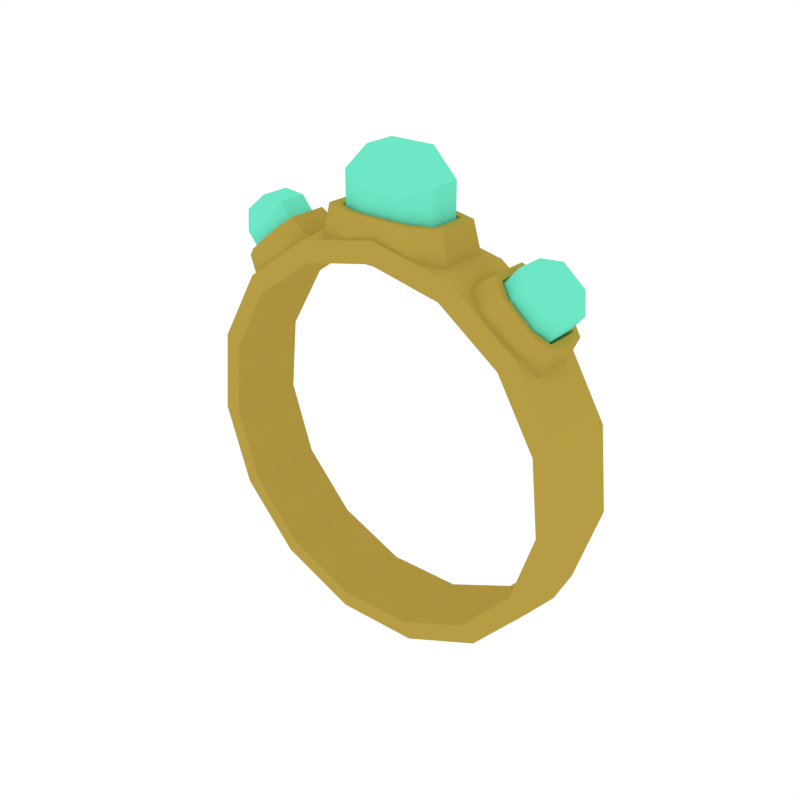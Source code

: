 # Source: Ring4.blend  (saved by Blender 2.79.0; exported with 4.5.12 LTS)
import bpy
from mathutils import Matrix  # noqa: F401  (used for matrix-valued properties, if any)

bpy.ops.wm.read_factory_settings(use_empty=True)
scene = bpy.context.scene
scene.name = 'Scene'

# ---- collections
col_collection_1 = bpy.data.collections.new('Collection 1'); scene.collection.children.link(col_collection_1)

# ---- materials (node trees are filled in below, after node groups)
mat_golden = bpy.data.materials.new('Golden')
mat_golden.alpha_threshold = 0.0
mat_golden.diffuse_color = (0.4672, 0.3365, 0.05892, 1.0)
mat_golden.roughness = 0.5
mat_cyan = bpy.data.materials.new('Cyan')
mat_cyan.alpha_threshold = 0.0
mat_cyan.diffuse_color = (0.1536, 0.8, 0.5667, 1.0)
mat_cyan.roughness = 0.5

# ---- material node trees

# ---- world
world_world = bpy.data.worlds.new('World'); scene.world = world_world
world_world.color = (1.0, 1.0, 1.0)
world_world.use_sun_shadow = False
world_world.sun_shadow_jitter_overblur = 0.0
world_world.cycles.sampling_method = 'NONE'
world_world.cycles.sample_map_resolution = 256

# ---- meshes
me_torus_002 = bpy.data.meshes.new('Torus.002')
me_torus_002.from_pydata([(0.3318, 3.22e-09, -0.03424), (0.3244, 0.05926, -0.03347), (0.2915, 0.06399, -0.03008), (0.2915, -0.06399, -0.03008), (0.3244, -0.05926, -0.03347), (0.2892, 2.878e-09, -0.1659), (0.2827, 0.05926, -0.1623), (0.2539, 0.06399, -0.146), (0.2539, -0.06399, -0.146), (0.2827, -0.05926, -0.1623), (0.1966, -1.296e-08, -0.2689), (0.192, 0.05926, -0.2631), (0.1724, 0.06399, -0.2367), (0.1724, -0.06399, -0.2367), (0.192, -0.05926, -0.2631), (0.06994, 8.586e-10, -0.3254), (0.06814, 0.05926, -0.3184), (0.06091, 0.06399, -0.2864), (0.06091, -0.06399, -0.2864), (0.06814, -0.05926, -0.3184), (-0.06877, -4.684e-10, -0.3257), (-0.06758, 0.05926, -0.3186), (-0.06122, 0.06399, -0.2866), (-0.06122, -0.06399, -0.2866), (-0.06758, -0.05926, -0.3186), (-0.1956, -1.709e-09, -0.2696), (-0.1917, 0.05926, -0.2637), (-0.1729, 0.06399, -0.2373), (-0.1729, -0.06399, -0.2373), (-0.1917, -0.05926, -0.2637), (-0.2886, -1.766e-08, -0.1669), (-0.2826, 0.05926, -0.1633), (-0.2547, 0.06399, -0.1469), (-0.2547, -0.06399, -0.1469), (-0.2826, -0.05926, -0.1633), (-0.3316, -3.127e-09, -0.03535), (-0.3248, 0.05926, -0.03456), (-0.2927, 0.06399, -0.03105), (-0.2927, -0.06399, -0.03105), (-0.3248, -0.05926, -0.03456), (-0.3174, -3.059e-09, 0.1023), (-0.3108, 0.05926, 0.1001), (-0.2801, 0.06399, 0.09014), (-0.2801, -0.06399, 0.09014), (-0.3108, -0.05926, 0.1001), (-0.2482, 1.255e-08, 0.2223), (-0.2432, 0.05926, 0.2175), (-0.2192, 0.06399, 0.1958), (-0.2192, -0.06399, 0.1958), (-0.2432, -0.05926, 0.2175), (-0.1361, -1.424e-09, 0.3038), (-0.1335, 0.05926, 0.2973), (-0.1205, 0.06399, 0.2675), (-0.1205, -0.06399, 0.2675), (-0.1335, -0.05926, 0.2973), (-0.0005192, -1.411e-10, 0.3328), (-0.0007977, 0.05926, 0.3257), (-0.001125, 0.06399, 0.2931), (-0.001125, -0.06399, 0.2931), (-0.0007977, -0.05926, 0.3257), (0.1352, 1.172e-09, 0.3043), (0.132, 0.05926, 0.2977), (0.1184, 0.06399, 0.2679), (0.1184, -0.06399, 0.2679), (0.132, -0.05926, 0.2977), (0.2476, 1.729e-08, 0.2231), (0.2419, 0.05926, 0.2183), (0.2173, 0.06399, 0.1965), (0.2173, -0.06399, 0.1965), (0.2419, -0.05926, 0.2183), (0.3171, 3.011e-09, 0.1034), (0.31, 0.05926, 0.1012), (0.2785, 0.06399, 0.09107), (0.2785, -0.06399, 0.09107), (0.31, -0.05926, 0.1012), (0.03876, 0.0397, 0.3398), (0.0767, 0.02686, 0.3398), (0.03876, 0.0397, 0.3888), (0.03639, 0.0268, 0.4462), (0.0767, 0.02686, 0.4052), (0.0767, -0.02574, 0.3398), (0.03876, -0.03859, 0.3398), (0.03639, -0.02568, 0.4462), (0.03876, -0.03859, 0.3888), (0.0767, -0.02574, 0.4052), (-0.07714, 0.02686, 0.3398), (-0.03921, 0.0397, 0.3398), (-0.03684, 0.0268, 0.4462), (-0.03921, 0.0397, 0.3888), (-0.07714, 0.02686, 0.4052), (-0.03921, -0.03859, 0.3398), (-0.07714, -0.02574, 0.3398), (-0.03684, -0.02568, 0.4462), (-0.07714, -0.02574, 0.4052), (-0.03921, -0.03859, 0.3888), (0.05092, 0.05191, 0.354), (0.1007, 0.03506, 0.354), (0.1007, -0.03395, 0.354), (0.05092, -0.0508, 0.354), (-0.1011, 0.03506, 0.354), (-0.05137, 0.05191, 0.354), (-0.05137, -0.0508, 0.354), (-0.1011, -0.03395, 0.354), (0.05859, 0.05962, 0.2888), (0.1158, 0.04024, 0.2888), (0.1158, -0.03912, 0.2888), (0.05859, -0.0585, 0.2888), (-0.1163, 0.04024, 0.2888), (-0.05904, 0.05962, 0.2888), (-0.05904, -0.0585, 0.2888), (-0.1163, -0.03912, 0.2888), (0.04247, -0.04231, 0.354), (-0.04292, -0.04231, 0.354), (-0.08446, -0.02824, 0.354), (-0.08446, 0.02936, 0.354), (-0.04292, 0.04343, 0.354), (0.08402, -0.02824, 0.354), (0.04247, 0.04343, 0.354), (0.08402, 0.02936, 0.354), (-0.2032, 0.03619, 0.2842), (-0.185, 0.02458, 0.2995), (-0.2229, 0.03619, 0.3078), (-0.2472, 0.02452, 0.3344), (-0.2114, 0.02458, 0.3309), (-0.185, -0.02297, 0.2995), (-0.2032, -0.03458, 0.2842), (-0.2472, -0.02292, 0.3344), (-0.2229, -0.03458, 0.3078), (-0.2114, -0.02297, 0.3309), (-0.2588, 0.02458, 0.2376), (-0.2406, 0.03619, 0.2529), (-0.2823, 0.02452, 0.3049), (-0.2603, 0.03619, 0.2764), (-0.2851, 0.02458, 0.269), (-0.2406, -0.03458, 0.2529), (-0.2588, -0.02297, 0.2376), (-0.2823, -0.02292, 0.3049), (-0.2851, -0.02297, 0.269), (-0.2603, -0.03458, 0.2764), (-0.2031, 0.04723, 0.2959), (-0.1792, 0.032, 0.3159), (-0.1792, -0.03039, 0.3159), (-0.2031, -0.04562, 0.2959), (-0.276, 0.032, 0.2347), (-0.2521, 0.04723, 0.2548), (-0.2521, -0.04562, 0.2548), (-0.276, -0.03039, 0.2347), (-0.1731, 0.0542, 0.2677), (-0.1457, 0.03667, 0.2907), (-0.1457, -0.03507, 0.2907), (-0.1731, -0.05259, 0.2677), (-0.2569, 0.03667, 0.1973), (-0.2295, 0.0542, 0.2204), (-0.2295, -0.05259, 0.2204), (-0.2569, -0.03507, 0.1973), (-0.2071, -0.03795, 0.2925), (-0.2481, -0.03795, 0.2582), (-0.268, -0.02523, 0.2415), (-0.268, 0.02684, 0.2415), (-0.2481, 0.03956, 0.2582), (-0.1872, -0.02523, 0.3092), (-0.2071, 0.03956, 0.2925), (-0.1872, 0.02684, 0.3092), (0.2446, 0.03619, 0.2495), (0.2628, 0.02458, 0.2342), (0.2644, 0.03619, 0.273), (0.2864, 0.02452, 0.3015), (0.2892, 0.02458, 0.2656), (0.2628, -0.02297, 0.2342), (0.2446, -0.03458, 0.2495), (0.2864, -0.02292, 0.3015), (0.2644, -0.03458, 0.273), (0.2892, -0.02297, 0.2656), (0.1891, 0.02458, 0.2961), (0.2072, 0.03619, 0.2808), (0.2513, 0.02452, 0.331), (0.227, 0.03619, 0.3044), (0.2154, 0.02458, 0.3275), (0.2072, -0.03458, 0.2808), (0.1891, -0.02297, 0.2961), (0.2513, -0.02292, 0.331), (0.2154, -0.02297, 0.3275), (0.227, -0.03458, 0.3044), (0.2562, 0.04723, 0.2514), (0.28, 0.032, 0.2313), (0.28, -0.03039, 0.2313), (0.2562, -0.04562, 0.2514), (0.1833, 0.032, 0.3125), (0.2071, 0.04723, 0.2925), (0.2071, -0.04562, 0.2925), (0.1833, -0.03039, 0.3125), (0.2336, 0.0542, 0.217), (0.261, 0.03667, 0.1939), (0.261, -0.03507, 0.1939), (0.2336, -0.05259, 0.217), (0.1497, 0.03667, 0.2873), (0.1772, 0.0542, 0.2643), (0.1772, -0.05259, 0.2643), (0.1497, -0.03507, 0.2873), (0.2521, -0.03795, 0.2548), (0.2112, -0.03795, 0.2891), (0.1913, -0.02523, 0.3058), (0.1913, 0.02684, 0.3058), (0.2112, 0.03956, 0.2891), (0.272, -0.02523, 0.2381), (0.2521, 0.03956, 0.2548), (0.272, 0.02684, 0.2381)], [], [(0, 5, 6, 1), (1, 6, 7, 2), (3, 8, 9, 4), (4, 9, 5, 0), (5, 10, 11, 6), (6, 11, 12, 7), (17, 18, 13, 12), (8, 13, 14, 9), (9, 14, 10, 5), (10, 15, 16, 11), (11, 16, 17, 12), (63, 58, 57, 62), (13, 18, 19, 14), (14, 19, 15, 10), (15, 20, 21, 16), (16, 21, 22, 17), (58, 53, 52, 57), (18, 23, 24, 19), (19, 24, 20, 15), (20, 25, 26, 21), (21, 26, 27, 22), (12, 13, 8, 7), (23, 28, 29, 24), (24, 29, 25, 20), (25, 30, 31, 26), (26, 31, 32, 27), (22, 23, 18, 17), (28, 33, 34, 29), (29, 34, 30, 25), (30, 35, 36, 31), (31, 36, 37, 32), (32, 33, 28, 27), (33, 38, 39, 34), (34, 39, 35, 30), (35, 40, 41, 36), (36, 41, 42, 37), (27, 28, 23, 22), (38, 43, 44, 39), (39, 44, 40, 35), (40, 45, 46, 41), (41, 46, 47, 42), (52, 53, 48, 47), (43, 48, 49, 44), (44, 49, 45, 40), (45, 50, 51, 46), (46, 51, 52, 47), (43, 38, 37, 42), (48, 53, 54, 49), (49, 54, 50, 45), (50, 55, 56, 51), (51, 56, 57, 52), (67, 68, 63, 62), (53, 58, 59, 54), (54, 59, 55, 50), (55, 60, 61, 56), (56, 61, 62, 57), (73, 68, 67, 72), (58, 63, 64, 59), (59, 64, 60, 55), (60, 65, 66, 61), (61, 66, 67, 62), (2, 3, 73, 72), (63, 68, 69, 64), (64, 69, 65, 60), (65, 70, 71, 66), (66, 71, 72, 67), (8, 3, 2, 7), (68, 73, 74, 69), (69, 74, 70, 65), (70, 0, 1, 71), (71, 1, 2, 72), (48, 43, 42, 47), (73, 3, 4, 74), (74, 4, 0, 70), (38, 33, 32, 37), (86, 85, 89, 88), (87, 78, 77, 88), (82, 92, 94, 83), (94, 92, 93), (77, 78, 79), (75, 86, 88, 77), (90, 81, 83, 94), (82, 83, 84), (87, 88, 89), (81, 80, 84, 83), (80, 76, 79, 84), (78, 82, 84, 79), (91, 90, 94, 93), (92, 87, 89, 93), (85, 91, 93, 89), (76, 75, 77, 79), (92, 82, 78, 87), (111, 112, 101, 98), (112, 113, 102, 101), (114, 115, 100, 99), (113, 114, 99, 102), (116, 111, 98, 97), (115, 117, 95, 100), (117, 118, 96, 95), (118, 116, 97, 96), (95, 96, 104, 103), (100, 95, 103, 108), (98, 101, 109, 106), (101, 102, 110, 109), (97, 98, 106, 105), (102, 99, 107, 110), (96, 97, 105, 104), (99, 100, 108, 107), (76, 80, 116, 118), (75, 76, 118, 117), (86, 75, 117, 115), (80, 81, 111, 116), (91, 85, 114, 113), (85, 86, 115, 114), (90, 91, 113, 112), (81, 90, 112, 111), (130, 129, 133, 132), (131, 122, 121, 132), (126, 136, 138, 127), (138, 136, 137), (121, 122, 123), (119, 130, 132, 121), (134, 125, 127, 138), (126, 127, 128), (131, 132, 133), (125, 124, 128, 127), (124, 120, 123, 128), (122, 126, 128, 123), (135, 134, 138, 137), (136, 131, 133, 137), (129, 135, 137, 133), (120, 119, 121, 123), (136, 126, 122, 131), (155, 156, 145, 142), (156, 157, 146, 145), (158, 159, 144, 143), (157, 158, 143, 146), (160, 155, 142, 141), (159, 161, 139, 144), (161, 162, 140, 139), (162, 160, 141, 140), (139, 140, 148, 147), (144, 139, 147, 152), (142, 145, 153, 150), (145, 146, 154, 153), (141, 142, 150, 149), (146, 143, 151, 154), (140, 141, 149, 148), (143, 144, 152, 151), (120, 124, 160, 162), (119, 120, 162, 161), (130, 119, 161, 159), (124, 125, 155, 160), (135, 129, 158, 157), (129, 130, 159, 158), (134, 135, 157, 156), (125, 134, 156, 155), (174, 173, 177, 176), (175, 166, 165, 176), (170, 180, 182, 171), (182, 180, 181), (165, 166, 167), (163, 174, 176, 165), (178, 169, 171, 182), (170, 171, 172), (175, 176, 177), (169, 168, 172, 171), (168, 164, 167, 172), (166, 170, 172, 167), (179, 178, 182, 181), (180, 175, 177, 181), (173, 179, 181, 177), (164, 163, 165, 167), (180, 170, 166, 175), (199, 200, 189, 186), (200, 201, 190, 189), (202, 203, 188, 187), (201, 202, 187, 190), (204, 199, 186, 185), (203, 205, 183, 188), (205, 206, 184, 183), (206, 204, 185, 184), (183, 184, 192, 191), (188, 183, 191, 196), (186, 189, 197, 194), (189, 190, 198, 197), (185, 186, 194, 193), (190, 187, 195, 198), (184, 185, 193, 192), (187, 188, 196, 195), (164, 168, 204, 206), (163, 164, 206, 205), (174, 163, 205, 203), (168, 169, 199, 204), (179, 173, 202, 201), (173, 174, 203, 202), (178, 179, 201, 200), (169, 178, 200, 199)])
me_torus_002.polygons.foreach_set('material_index', [0, 0, 0, 0, 0, 0, 0, 0, 0, 0, 0, 0, 0, 0, 0, 0, 0, 0, 0, 0, 0, 0, 0, 0, 0, 0, 0, 0, 0, 0, 0, 0, 0, 0, 0, 0, 0, 0, 0, 0, 0, 0, 0, 0, 0, 0, 0, 0, 0, 0, 0, 0, 0, 0, 0, 0, 0, 0, 0, 0, 0, 0, 0, 0, 0, 0, 0, 0, 0, 0, 0, 0, 0, 0, 0, 1, 1, 1, 1, 1, 1, 1, 1, 1, 1, 1, 1, 1, 1, 1, 1, 1, 0, 0, 0, 0, 0, 0, 0, 0, 0, 0, 0, 0, 0, 0, 0, 0, 0, 0, 0, 0, 0, 0, 0, 0, 1, 1, 1, 1, 1, 1, 1, 1, 1, 1, 1, 1, 1, 1, 1, 1, 1, 0, 0, 0, 0, 0, 0, 0, 0, 0, 0, 0, 0, 0, 0, 0, 0, 0, 0, 0, 0, 0, 0, 0, 0, 1, 1, 1, 1, 1, 1, 1, 1, 1, 1, 1, 1, 1, 1, 1, 1, 1, 0, 0, 0, 0, 0, 0, 0, 0, 0, 0, 0, 0, 0, 0, 0, 0, 0, 0, 0, 0, 0, 0, 0, 0])
_uv = me_torus_002.uv_layers.new(name='UVMap')
_uv.uv.foreach_set('vector', [0.0, 0.0, 0.0, 0.0, 0.0, 0.0, 0.0, 0.0, 0.0, 0.0, 0.0, 0.0, 0.0, 0.0, 0.0, 0.0, 0.0, 0.0, 0.0, 0.0, 0.0, 0.0, 0.0, 0.0, 0.0, 0.0, 0.0, 0.0, 0.0, 0.0, 0.0, 0.0, 0.0, 0.0, 0.0, 0.0, 0.0, 0.0, 0.0, 0.0, 0.0, 0.0, 0.0, 0.0, 0.0, 0.0, 0.0, 0.0, 0.0, 0.0, 0.0, 0.0, 0.0, 0.0, 0.0, 0.0, 0.0, 0.0, 0.0, 0.0, 0.0, 0.0, 0.0, 0.0, 0.0, 0.0, 0.0, 0.0, 0.0, 0.0, 0.0, 0.0, 0.0, 0.0, 0.0, 0.0, 0.0, 0.0, 0.0, 0.0, 0.0, 0.0, 0.0, 0.0, 0.0, 0.0, 0.0, 0.0, 0.0, 0.0, 0.0, 0.0, 0.0, 0.0, 0.0, 0.0, 0.0, 0.0, 0.0, 0.0, 0.0, 0.0, 0.0, 0.0, 0.0, 0.0, 0.0, 0.0, 0.0, 0.0, 0.0, 0.0, 0.0, 0.0, 0.0, 0.0, 0.0, 0.0, 0.0, 0.0, 0.0, 0.0, 0.0, 0.0, 0.0, 0.0, 0.0, 0.0, 0.0, 0.0, 0.0, 0.0, 0.0, 0.0, 0.0, 0.0, 0.0, 0.0, 0.0, 0.0, 0.0, 0.0, 0.0, 0.0, 0.0, 0.0, 0.0, 0.0, 0.0, 0.0, 0.0, 0.0, 0.0, 0.0, 0.0, 0.0, 0.0, 0.0, 0.0, 0.0, 0.0, 0.0, 0.0, 0.0, 0.0, 0.0, 0.0, 0.0, 0.0, 0.0, 0.0, 0.0, 0.0, 0.0, 0.0, 0.0, 0.0, 0.0, 0.0, 0.0, 0.0, 0.0, 0.0, 0.0, 0.0, 0.0, 0.0, 0.0, 0.0, 0.0, 0.0, 0.0, 0.0, 0.0, 0.0, 0.0, 0.0, 0.0, 0.0, 0.0, 0.0, 0.0, 0.0, 0.0, 0.0, 0.0, 0.0, 0.0, 0.0, 0.0, 0.0, 0.0, 0.0, 0.0, 0.0, 0.0, 0.0, 0.0, 0.0, 0.0, 0.0, 0.0, 0.0, 0.0, 0.0, 0.0, 0.0, 0.0, 0.0, 0.0, 0.0, 0.0, 0.0, 0.0, 0.0, 0.0, 0.0, 0.0, 0.0, 0.0, 0.0, 0.0, 0.0, 0.0, 0.0, 0.0, 0.0, 0.0, 0.0, 0.0, 0.0, 0.0, 0.0, 0.0, 0.0, 0.0, 0.0, 0.0, 0.0, 0.0, 0.0, 0.0, 0.0, 0.0, 0.0, 0.0, 0.0, 0.0, 0.0, 0.0, 0.0, 0.0, 0.0, 0.0, 0.0, 0.0, 0.0, 0.0, 0.0, 0.0, 0.0, 0.0, 0.0, 0.0, 0.0, 0.0, 0.0, 0.0, 0.0, 0.0, 0.0, 0.0, 0.0, 0.0, 0.0, 0.0, 0.0, 0.0, 0.0, 0.0, 0.0, 0.0, 0.0, 0.0, 0.0, 0.0, 0.0, 0.0, 0.0, 0.0, 0.0, 0.0, 0.0, 0.0, 0.0, 0.0, 0.0, 0.0, 0.0, 0.0, 0.0, 0.0, 0.0, 0.0, 0.0, 0.0, 0.0, 0.0, 0.0, 0.0, 0.0, 0.0, 0.0, 0.0, 0.0, 0.0, 0.0, 0.0, 0.0, 0.0, 0.0, 0.0, 0.0, 0.0, 0.0, 0.0, 0.0, 0.0, 0.0, 0.0, 0.0, 0.0, 0.0, 0.0, 0.0, 0.0, 0.0, 0.0, 0.0, 0.0, 0.0, 0.0, 0.0, 0.0, 0.0, 0.0, 0.0, 0.0, 0.0, 0.0, 0.0, 0.0, 0.0, 0.0, 0.0, 0.0, 0.0, 0.0, 0.0, 0.0, 0.0, 0.0, 0.0, 0.0, 0.0, 0.0, 0.0, 0.0, 0.0, 0.0, 0.0, 0.0, 0.0, 0.0, 0.0, 0.0, 0.0, 0.0, 0.0, 0.0, 0.0, 0.0, 0.0, 0.0, 0.0, 0.0, 0.0, 0.0, 0.0, 0.0, 0.0, 0.0, 0.0, 0.0, 0.0, 0.0, 0.0, 0.0, 0.0, 0.0, 0.0, 0.0, 0.0, 0.0, 0.0, 0.0, 0.0, 0.0, 0.0, 0.0, 0.0, 0.0, 0.0, 0.0, 0.0, 0.0, 0.0, 0.0, 0.0, 0.0, 0.0, 0.0, 0.0, 0.0, 0.0, 0.0, 0.0, 0.0, 0.0, 0.0, 0.0, 0.0, 0.0, 0.0, 0.0, 0.0, 0.0, 0.0, 0.0, 0.0, 0.0, 0.0, 0.0, 0.0, 0.0, 0.0, 0.0, 0.0, 0.0, 0.0, 0.0, 0.0, 0.0, 0.0, 0.0, 0.0, 0.0, 0.0, 0.0, 0.0, 0.0, 0.0, 0.0, 0.0, 0.0, 0.0, 0.0, 0.0, 0.0, 0.0, 0.0, 0.0, 0.0, 0.0, 0.0, 0.0, 0.0, 0.0, 0.0, 0.0, 0.0, 0.0, 0.0, 0.0, 0.0, 0.0, 0.0, 0.0, 0.0, 0.0, 0.0, 0.0, 0.0, 0.0, 0.0, 0.0, 0.0, 0.0, 0.0, 0.0, 0.0, 0.0, 0.0, 0.0, 0.0, 0.0, 0.0, 0.0, 0.0, 0.0, 0.0, 0.0, 0.0, 0.0, 0.0, 0.0, 0.0, 0.0, 0.0, 0.0, 0.0, 0.0, 0.0, 0.0, 0.0, 0.0, 0.0, 0.0, 0.0, 0.0, 0.0, 0.0, 0.0, 0.0, 0.0, 0.0, 0.0, 0.0, 0.0, 0.0, 0.0, 0.0, 0.0, 0.0, 0.0, 0.0, 0.0, 0.0, 0.0, 0.0, 0.0, 0.0, 0.0, 0.0, 0.0, 0.0, 0.0, 0.0, 0.0, 0.0, 0.0, 0.0, 0.0, 0.0, 0.0, 0.0, 0.0, 0.0, 0.0, 0.0, 0.0, 0.0, 0.0, 0.0, 0.0, 0.0, 0.0, 0.0, 0.0, 0.0, 0.8032, 0.9908, 0.1761, 0.01237, 0.8239, 0.01237, 0.1968, 0.9908, 0.1975, 0.8013, 0.8025, 0.8013, 0.8032, 0.9908, 0.1968, 0.9908, 0.8025, 0.1987, 0.1975, 0.1987, 0.1968, 0.009244, 0.8032, 0.009244, 0.1968, 0.009244, 0.1975, 0.1987, 0.01871, 0.1978, 0.8032, 0.9908, 0.8025, 0.8013, 0.8341, 0.9813, 0.1761, 0.8026, 0.1761, 0.1974, 0.8239, 0.1974, 0.8239, 0.8026, 0.1761, 0.8026, 0.1761, 0.1974, 0.8239, 0.1974, 0.8239, 0.8026, 0.8025, 0.1987, 0.8032, 0.009244, 0.9813, 0.1978, 0.1975, 0.8013, 0.1968, 0.9908, 0.01871, 0.8022, 0.1968, 0.009244, 0.1761, 0.01237, 0.8239, 0.01237, 0.8032, 0.009244, 0.01461, 0.2079, 0.01461, 0.7921, 0.8239, 0.9876, 0.9854, 0.2079, 0.8025, 0.8013, 0.8025, 0.1987, 0.9813, 0.1978, 0.9854, 0.7921, 0.1761, 0.1933, 0.8032, 0.009244, 0.1968, 0.009244, 0.8239, 0.1933, 0.1975, 0.1987, 0.1975, 0.8013, 0.01871, 0.8022, 0.01871, 0.1978, 0.9854, 0.7921, 0.9854, 0.2079, 0.01461, 0.2079, 0.01461, 0.7921, 0.1761, 0.9876, 0.1968, 0.9908, 0.8239, 0.8239, 0.8341, 0.9813, 0.1975, 0.1987, 0.8025, 0.1987, 0.8025, 0.8013, 0.1975, 0.8013, 0.1761, 0.1974, 0.1761, 0.8026, 0.1761, 0.8026, 0.1761, 0.1974, 0.8032, 0.009244, 0.1761, 0.1933, 0.1761, 0.1933, 0.8032, 0.009244, 0.1761, 0.01237, 0.8032, 0.9908, 0.8032, 0.9908, 0.1761, 0.01237, 0.9854, 0.2079, 0.9854, 0.7921, 0.9854, 0.7921, 0.9854, 0.2079, 0.1761, 0.01237, 0.1968, 0.009244, 0.1968, 0.009244, 0.1761, 0.01237, 0.1761, 0.1974, 0.1761, 0.8026, 0.1761, 0.8026, 0.1761, 0.1974, 0.1968, 0.9908, 0.1761, 0.9876, 0.1761, 0.9876, 0.1968, 0.9908, 0.01461, 0.7921, 0.01461, 0.2079, 0.01461, 0.2079, 0.01461, 0.7921, 0.1968, 0.9908, 0.1761, 0.9876, 0.1761, 0.9876, 0.1968, 0.9908, 0.1761, 0.1974, 0.1761, 0.8026, 0.1761, 0.8026, 0.1761, 0.1974, 0.1761, 0.1974, 0.1761, 0.8026, 0.1761, 0.8026, 0.1761, 0.1974, 0.8032, 0.009244, 0.1761, 0.1933, 0.1761, 0.1933, 0.8032, 0.009244, 0.1761, 0.01237, 0.1968, 0.009244, 0.1968, 0.009244, 0.1761, 0.01237, 0.9854, 0.2079, 0.9854, 0.7921, 0.9854, 0.7921, 0.9854, 0.2079, 0.01461, 0.7921, 0.01461, 0.2079, 0.01461, 0.2079, 0.01461, 0.7921, 0.1761, 0.01237, 0.8032, 0.9908, 0.8032, 0.9908, 0.1761, 0.01237, 0.01461, 0.7921, 0.01461, 0.2079, 0.01461, 0.2079, 0.01461, 0.7921, 0.1968, 0.9908, 0.1761, 0.9876, 0.1761, 0.9876, 0.1968, 0.9908, 0.1761, 0.1974, 0.1761, 0.8026, 0.1761, 0.8026, 0.1761, 0.1974, 0.1761, 0.01237, 0.1968, 0.009244, 0.1968, 0.009244, 0.1761, 0.01237, 0.9854, 0.2079, 0.9854, 0.7921, 0.9854, 0.7921, 0.9854, 0.2079, 0.1761, 0.01237, 0.8032, 0.9908, 0.8032, 0.9908, 0.1761, 0.01237, 0.8032, 0.009244, 0.1761, 0.1933, 0.1761, 0.1933, 0.8032, 0.009244, 0.1761, 0.1974, 0.1761, 0.8026, 0.1761, 0.8026, 0.1761, 0.1974, 0.8032, 0.9908, 0.1761, 0.01237, 0.8239, 0.01237, 0.1968, 0.9908, 0.1975, 0.8013, 0.8025, 0.8013, 0.8032, 0.9908, 0.1968, 0.9908, 0.8025, 0.1987, 0.1975, 0.1987, 0.1968, 0.009244, 0.8032, 0.009244, 0.1968, 0.009244, 0.1975, 0.1987, 0.01871, 0.1978, 0.8032, 0.9908, 0.8025, 0.8013, 0.8341, 0.9813, 0.1761, 0.8026, 0.1761, 0.1974, 0.8239, 0.1974, 0.8239, 0.8026, 0.1761, 0.8026, 0.1761, 0.1974, 0.8239, 0.1974, 0.8239, 0.8026, 0.8025, 0.1987, 0.8032, 0.009244, 0.9813, 0.1978, 0.1975, 0.8013, 0.1968, 0.9908, 0.01871, 0.8022, 0.1968, 0.009244, 0.1761, 0.01237, 0.8239, 0.01237, 0.8032, 0.009244, 0.01461, 0.2079, 0.01461, 0.7921, 0.8239, 0.9876, 0.9854, 0.2079, 0.8025, 0.8013, 0.8025, 0.1987, 0.9813, 0.1978, 0.9854, 0.7921, 0.1761, 0.1933, 0.8032, 0.009244, 0.1968, 0.009244, 0.8239, 0.1933, 0.1975, 0.1987, 0.1975, 0.8013, 0.01871, 0.8022, 0.01871, 0.1978, 0.9854, 0.7921, 0.9854, 0.2079, 0.01461, 0.2079, 0.01461, 0.7921, 0.1761, 0.9876, 0.1968, 0.9908, 0.8239, 0.8239, 0.8341, 0.9813, 0.1975, 0.1987, 0.8025, 0.1987, 0.8025, 0.8013, 0.1975, 0.8013, 0.1761, 0.1974, 0.1761, 0.8026, 0.1761, 0.8026, 0.1761, 0.1974, 0.8032, 0.009244, 0.1761, 0.1933, 0.1761, 0.1933, 0.8032, 0.009244, 0.1761, 0.01237, 0.8032, 0.9908, 0.8032, 0.9908, 0.1761, 0.01237, 0.9854, 0.2079, 0.9854, 0.7921, 0.9854, 0.7921, 0.9854, 0.2079, 0.1761, 0.01237, 0.1968, 0.009244, 0.1968, 0.009244, 0.1761, 0.01237, 0.1761, 0.1974, 0.1761, 0.8026, 0.1761, 0.8026, 0.1761, 0.1974, 0.1968, 0.9908, 0.1761, 0.9876, 0.1761, 0.9876, 0.1968, 0.9908, 0.01461, 0.7921, 0.01461, 0.2079, 0.01461, 0.2079, 0.01461, 0.7921, 0.1968, 0.9908, 0.1761, 0.9876, 0.1761, 0.9876, 0.1968, 0.9908, 0.1761, 0.1974, 0.1761, 0.8026, 0.1761, 0.8026, 0.1761, 0.1974, 0.1761, 0.1974, 0.1761, 0.8026, 0.1761, 0.8026, 0.1761, 0.1974, 0.8032, 0.009244, 0.1761, 0.1933, 0.1761, 0.1933, 0.8032, 0.009244, 0.1761, 0.01237, 0.1968, 0.009244, 0.1968, 0.009244, 0.1761, 0.01237, 0.9854, 0.2079, 0.9854, 0.7921, 0.9854, 0.7921, 0.9854, 0.2079, 0.01461, 0.7921, 0.01461, 0.2079, 0.01461, 0.2079, 0.01461, 0.7921, 0.1761, 0.01237, 0.8032, 0.9908, 0.8032, 0.9908, 0.1761, 0.01237, 0.01461, 0.7921, 0.01461, 0.2079, 0.01461, 0.2079, 0.01461, 0.7921, 0.1968, 0.9908, 0.1761, 0.9876, 0.1761, 0.9876, 0.1968, 0.9908, 0.1761, 0.1974, 0.1761, 0.8026, 0.1761, 0.8026, 0.1761, 0.1974, 0.1761, 0.01237, 0.1968, 0.009244, 0.1968, 0.009244, 0.1761, 0.01237, 0.9854, 0.2079, 0.9854, 0.7921, 0.9854, 0.7921, 0.9854, 0.2079, 0.1761, 0.01237, 0.8032, 0.9908, 0.8032, 0.9908, 0.1761, 0.01237, 0.8032, 0.009244, 0.1761, 0.1933, 0.1761, 0.1933, 0.8032, 0.009244, 0.1761, 0.1974, 0.1761, 0.8026, 0.1761, 0.8026, 0.1761, 0.1974, 0.8032, 0.9908, 0.1761, 0.01237, 0.8239, 0.01237, 0.1968, 0.9908, 0.1975, 0.8013, 0.8025, 0.8013, 0.8032, 0.9908, 0.1968, 0.9908, 0.8025, 0.1987, 0.1975, 0.1987, 0.1968, 0.009244, 0.8032, 0.009244, 0.1968, 0.009244, 0.1975, 0.1987, 0.01871, 0.1978, 0.8032, 0.9908, 0.8025, 0.8013, 0.8341, 0.9813, 0.1761, 0.8026, 0.1761, 0.1974, 0.8239, 0.1974, 0.8239, 0.8026, 0.1761, 0.8026, 0.1761, 0.1974, 0.8239, 0.1974, 0.8239, 0.8026, 0.8025, 0.1987, 0.8032, 0.009244, 0.9813, 0.1978, 0.1975, 0.8013, 0.1968, 0.9908, 0.01871, 0.8022, 0.1968, 0.009244, 0.1761, 0.01237, 0.8239, 0.01237, 0.8032, 0.009244, 0.01461, 0.2079, 0.01461, 0.7921, 0.8239, 0.9876, 0.9854, 0.2079, 0.8025, 0.8013, 0.8025, 0.1987, 0.9813, 0.1978, 0.9854, 0.7921, 0.1761, 0.1933, 0.8032, 0.009244, 0.1968, 0.009244, 0.8239, 0.1933, 0.1975, 0.1987, 0.1975, 0.8013, 0.01871, 0.8022, 0.01871, 0.1978, 0.9854, 0.7921, 0.9854, 0.2079, 0.01461, 0.2079, 0.01461, 0.7921, 0.1761, 0.9876, 0.1968, 0.9908, 0.8239, 0.8239, 0.8341, 0.9813, 0.1975, 0.1987, 0.8025, 0.1987, 0.8025, 0.8013, 0.1975, 0.8013, 0.1761, 0.1974, 0.1761, 0.8026, 0.1761, 0.8026, 0.1761, 0.1974, 0.8032, 0.009244, 0.1761, 0.1933, 0.1761, 0.1933, 0.8032, 0.009244, 0.1761, 0.01237, 0.8032, 0.9908, 0.8032, 0.9908, 0.1761, 0.01237, 0.9854, 0.2079, 0.9854, 0.7921, 0.9854, 0.7921, 0.9854, 0.2079, 0.1761, 0.01237, 0.1968, 0.009244, 0.1968, 0.009244, 0.1761, 0.01237, 0.1761, 0.1974, 0.1761, 0.8026, 0.1761, 0.8026, 0.1761, 0.1974, 0.1968, 0.9908, 0.1761, 0.9876, 0.1761, 0.9876, 0.1968, 0.9908, 0.01461, 0.7921, 0.01461, 0.2079, 0.01461, 0.2079, 0.01461, 0.7921, 0.1968, 0.9908, 0.1761, 0.9876, 0.1761, 0.9876, 0.1968, 0.9908, 0.1761, 0.1974, 0.1761, 0.8026, 0.1761, 0.8026, 0.1761, 0.1974, 0.1761, 0.1974, 0.1761, 0.8026, 0.1761, 0.8026, 0.1761, 0.1974, 0.8032, 0.009244, 0.1761, 0.1933, 0.1761, 0.1933, 0.8032, 0.009244, 0.1761, 0.01237, 0.1968, 0.009244, 0.1968, 0.009244, 0.1761, 0.01237, 0.9854, 0.2079, 0.9854, 0.7921, 0.9854, 0.7921, 0.9854, 0.2079, 0.01461, 0.7921, 0.01461, 0.2079, 0.01461, 0.2079, 0.01461, 0.7921, 0.1761, 0.01237, 0.8032, 0.9908, 0.8032, 0.9908, 0.1761, 0.01237, 0.01461, 0.7921, 0.01461, 0.2079, 0.01461, 0.2079, 0.01461, 0.7921, 0.1968, 0.9908, 0.1761, 0.9876, 0.1761, 0.9876, 0.1968, 0.9908, 0.1761, 0.1974, 0.1761, 0.8026, 0.1761, 0.8026, 0.1761, 0.1974, 0.1761, 0.01237, 0.1968, 0.009244, 0.1968, 0.009244, 0.1761, 0.01237, 0.9854, 0.2079, 0.9854, 0.7921, 0.9854, 0.7921, 0.9854, 0.2079, 0.1761, 0.01237, 0.8032, 0.9908, 0.8032, 0.9908, 0.1761, 0.01237, 0.8032, 0.009244, 0.1761, 0.1933, 0.1761, 0.1933, 0.8032, 0.009244, 0.1761, 0.1974, 0.1761, 0.8026, 0.1761, 0.8026, 0.1761, 0.1974])
me_torus_002.materials.append(mat_golden)
me_torus_002.materials.append(mat_cyan)
me_torus_002.use_remesh_preserve_volume = False
me_torus_002.use_remesh_preserve_attributes = False
me_torus_002.use_mirror_vertex_groups = False
me_torus_002.update()

# ---- objects
ob_ring4 = bpy.data.objects.new('Ring4', me_torus_002)

# ---- transforms, parenting, visibility, modifiers, constraints
ob_ring4.location = (0.0, 0.0, 0.0)
ob_ring4.lineart.crease_threshold = 0.0

# ---- collection membership
col_collection_1.objects.link(ob_ring4)

# ---- scene / render settings (as saved in the file)
scene.frame_start = 1; scene.frame_end = 250; scene.frame_set(0)
scene.render.engine = 'CYCLES'
scene.render.resolution_x = 1000
scene.render.resolution_y = 1000
scene.render.dither_intensity = 0.0
scene.cycles.samples = 200
scene.cycles.sampling_pattern = 'TABULATED_SOBOL'
scene.cycles.light_sampling_threshold = 0.0
scene.cycles.use_adaptive_sampling = False
scene.cycles.use_light_tree = False
scene.cycles.caustics_reflective = False
scene.cycles.caustics_refractive = False
scene.cycles.blur_glossy = 0.0
scene.cycles.max_bounces = 2
scene.cycles.pixel_filter_type = 'GAUSSIAN'
scene.cycles.sample_clamp_indirect = 0.0
scene.view_settings.view_transform = 'Standard'
bpy.context.view_layer.update()

# ---- added for rendering (the .blend has no active camera): camera
cam_auto = bpy.data.cameras.new('AutoCamera')
cam_auto.lens = 50.0
cam_auto.sensor_width = 36.0
cam_auto.clip_end = 1000.0
ob_auto_camera = bpy.data.objects.new('AutoCamera', cam_auto)
scene.collection.objects.link(ob_auto_camera)
ob_auto_camera.location = (0.949265, -1.139, 0.819634)
ob_auto_camera.rotation_euler = (1.09748, -7.21219e-08, 0.694738)
scene.camera = ob_auto_camera
bpy.context.view_layer.update()
